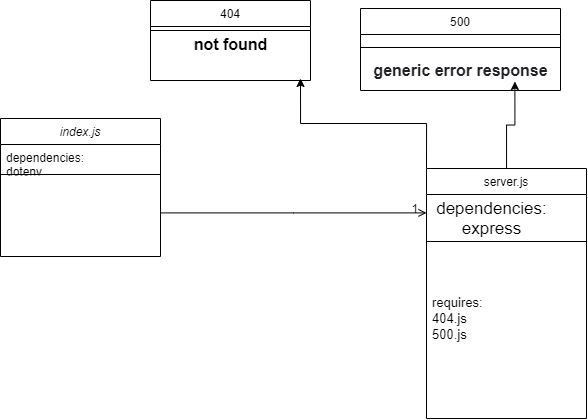

The diagram above was exported from draw.io. Its source (the exported page's mxGraphModel, read from the mxfile embedded in the PNG):
<mxGraphModel dx="1221" dy="575" grid="1" gridSize="10" guides="1" tooltips="1" connect="1" arrows="1" fold="1" page="1" pageScale="1" pageWidth="827" pageHeight="1169" math="0" shadow="0">
  <root>
    <mxCell id="WIyWlLk6GJQsqaUBKTNV-0" />
    <mxCell id="WIyWlLk6GJQsqaUBKTNV-1" parent="WIyWlLk6GJQsqaUBKTNV-0" />
    <mxCell id="zkfFHV4jXpPFQw0GAbJ--0" value="index.js" style="swimlane;fontStyle=2;align=center;verticalAlign=top;childLayout=stackLayout;horizontal=1;startSize=26;horizontalStack=0;resizeParent=1;resizeLast=0;collapsible=1;marginBottom=0;rounded=0;shadow=0;strokeWidth=1;" parent="WIyWlLk6GJQsqaUBKTNV-1" vertex="1">
      <mxGeometry x="110" y="120" width="160" height="138" as="geometry">
        <mxRectangle x="230" y="140" width="160" height="26" as="alternateBounds" />
      </mxGeometry>
    </mxCell>
    <mxCell id="zkfFHV4jXpPFQw0GAbJ--1" value="dependencies:&#10;dotenv&#10;start.sever" style="text;align=left;verticalAlign=top;spacingLeft=4;spacingRight=4;overflow=hidden;rotatable=0;points=[[0,0.5],[1,0.5]];portConstraint=eastwest;" parent="zkfFHV4jXpPFQw0GAbJ--0" vertex="1">
      <mxGeometry y="26" width="160" height="26" as="geometry" />
    </mxCell>
    <mxCell id="zkfFHV4jXpPFQw0GAbJ--4" value="" style="line;html=1;strokeWidth=1;align=left;verticalAlign=middle;spacingTop=-1;spacingLeft=3;spacingRight=3;rotatable=0;labelPosition=right;points=[];portConstraint=eastwest;" parent="zkfFHV4jXpPFQw0GAbJ--0" vertex="1">
      <mxGeometry y="52" width="160" height="8" as="geometry" />
    </mxCell>
    <mxCell id="QJzcPpTR2E-UKjUywOci-8" style="edgeStyle=orthogonalEdgeStyle;rounded=0;orthogonalLoop=1;jettySize=auto;html=1;entryX=0.772;entryY=1.05;entryDx=0;entryDy=0;entryPerimeter=0;" edge="1" parent="WIyWlLk6GJQsqaUBKTNV-1" source="zkfFHV4jXpPFQw0GAbJ--17">
      <mxGeometry relative="1" as="geometry">
        <mxPoint x="624.3999999999999" y="83" as="targetPoint" />
      </mxGeometry>
    </mxCell>
    <mxCell id="QJzcPpTR2E-UKjUywOci-9" style="edgeStyle=orthogonalEdgeStyle;rounded=0;orthogonalLoop=1;jettySize=auto;html=1;exitX=0;exitY=0;exitDx=0;exitDy=0;" edge="1" parent="WIyWlLk6GJQsqaUBKTNV-1" source="zkfFHV4jXpPFQw0GAbJ--17">
      <mxGeometry relative="1" as="geometry">
        <mxPoint x="410" y="80" as="targetPoint" />
      </mxGeometry>
    </mxCell>
    <mxCell id="zkfFHV4jXpPFQw0GAbJ--17" value="server.js" style="swimlane;fontStyle=0;align=center;verticalAlign=top;childLayout=stackLayout;horizontal=1;startSize=26;horizontalStack=0;resizeParent=1;resizeLast=0;collapsible=1;marginBottom=0;rounded=0;shadow=0;strokeWidth=1;" parent="WIyWlLk6GJQsqaUBKTNV-1" vertex="1">
      <mxGeometry x="536" y="170" width="160" height="250" as="geometry">
        <mxRectangle x="550" y="140" width="160" height="26" as="alternateBounds" />
      </mxGeometry>
    </mxCell>
    <mxCell id="zkfFHV4jXpPFQw0GAbJ--23" value="" style="line;html=1;strokeWidth=1;align=left;verticalAlign=middle;spacingTop=-1;spacingLeft=3;spacingRight=3;rotatable=0;labelPosition=right;points=[];portConstraint=eastwest;" parent="zkfFHV4jXpPFQw0GAbJ--17" vertex="1">
      <mxGeometry y="26" width="160" height="94" as="geometry" />
    </mxCell>
    <mxCell id="zkfFHV4jXpPFQw0GAbJ--24" value="requires:&#10;404.js&#10;500.js" style="text;align=left;verticalAlign=top;spacingLeft=4;spacingRight=4;overflow=hidden;rotatable=0;points=[[0,0.5],[1,0.5]];portConstraint=eastwest;fontSize=13;" parent="zkfFHV4jXpPFQw0GAbJ--17" vertex="1">
      <mxGeometry y="120" width="160" height="100" as="geometry" />
    </mxCell>
    <mxCell id="zkfFHV4jXpPFQw0GAbJ--26" value="" style="endArrow=open;shadow=0;strokeWidth=1;rounded=0;endFill=1;edgeStyle=elbowEdgeStyle;elbow=vertical;" parent="WIyWlLk6GJQsqaUBKTNV-1" source="zkfFHV4jXpPFQw0GAbJ--0" target="zkfFHV4jXpPFQw0GAbJ--17" edge="1">
      <mxGeometry x="0.5" y="41" relative="1" as="geometry">
        <mxPoint x="380" y="192" as="sourcePoint" />
        <mxPoint x="540" y="192" as="targetPoint" />
        <mxPoint x="-40" y="32" as="offset" />
      </mxGeometry>
    </mxCell>
    <mxCell id="zkfFHV4jXpPFQw0GAbJ--28" value="1" style="resizable=0;align=right;verticalAlign=bottom;labelBackgroundColor=none;fontSize=12;" parent="zkfFHV4jXpPFQw0GAbJ--26" connectable="0" vertex="1">
      <mxGeometry x="1" relative="1" as="geometry">
        <mxPoint x="-7" y="4" as="offset" />
      </mxGeometry>
    </mxCell>
    <mxCell id="QJzcPpTR2E-UKjUywOci-0" value="500" style="swimlane;fontStyle=0;align=center;verticalAlign=top;childLayout=stackLayout;horizontal=1;startSize=26;horizontalStack=0;resizeParent=1;resizeLast=0;collapsible=1;marginBottom=0;rounded=0;shadow=0;strokeWidth=1;" vertex="1" parent="WIyWlLk6GJQsqaUBKTNV-1">
      <mxGeometry x="470" y="10" width="200" height="82" as="geometry">
        <mxRectangle x="340" y="380" width="170" height="26" as="alternateBounds" />
      </mxGeometry>
    </mxCell>
    <mxCell id="QJzcPpTR2E-UKjUywOci-2" value="" style="line;html=1;strokeWidth=1;align=left;verticalAlign=middle;spacingTop=-1;spacingLeft=3;spacingRight=3;rotatable=0;labelPosition=right;points=[];portConstraint=eastwest;" vertex="1" parent="QJzcPpTR2E-UKjUywOci-0">
      <mxGeometry y="26" width="200" height="26" as="geometry" />
    </mxCell>
    <mxCell id="QJzcPpTR2E-UKjUywOci-17" value="&lt;b style=&quot;color: rgb(32 , 33 , 36) ; font-family: &amp;#34;helvetica neue&amp;#34; , &amp;#34;noto naskh arabic ui&amp;#34; , &amp;#34;arial&amp;#34; , sans-serif ; font-size: 16px ; text-align: right ; background-color: rgb(255 , 255 , 255)&quot;&gt;generic error response&lt;/b&gt;" style="text;html=1;align=center;verticalAlign=middle;resizable=0;points=[];autosize=1;strokeColor=none;fontColor=#000000;" vertex="1" parent="QJzcPpTR2E-UKjUywOci-0">
      <mxGeometry y="52" width="200" height="20" as="geometry" />
    </mxCell>
    <mxCell id="QJzcPpTR2E-UKjUywOci-4" value="404" style="swimlane;fontStyle=0;align=center;verticalAlign=top;childLayout=stackLayout;horizontal=1;startSize=26;horizontalStack=0;resizeParent=1;resizeLast=0;collapsible=1;marginBottom=0;rounded=0;shadow=0;strokeWidth=1;" vertex="1" parent="WIyWlLk6GJQsqaUBKTNV-1">
      <mxGeometry x="260" y="2" width="160" height="80" as="geometry">
        <mxRectangle x="340" y="380" width="170" height="26" as="alternateBounds" />
      </mxGeometry>
    </mxCell>
    <mxCell id="QJzcPpTR2E-UKjUywOci-6" value="" style="line;html=1;strokeWidth=1;align=left;verticalAlign=middle;spacingTop=-1;spacingLeft=3;spacingRight=3;rotatable=0;labelPosition=right;points=[];portConstraint=eastwest;" vertex="1" parent="QJzcPpTR2E-UKjUywOci-4">
      <mxGeometry y="26" width="160" height="8" as="geometry" />
    </mxCell>
    <mxCell id="QJzcPpTR2E-UKjUywOci-7" value="&lt;b&gt;&lt;font style=&quot;font-size: 16px&quot;&gt;not found&lt;/font&gt;&lt;/b&gt;" style="text;html=1;align=center;verticalAlign=middle;resizable=0;points=[];autosize=1;strokeColor=none;" vertex="1" parent="QJzcPpTR2E-UKjUywOci-4">
      <mxGeometry y="34" width="160" height="20" as="geometry" />
    </mxCell>
    <mxCell id="QJzcPpTR2E-UKjUywOci-19" value="&lt;font style=&quot;font-size: 17px&quot;&gt;dependencies:&lt;br&gt;express&lt;br&gt;&lt;/font&gt;" style="text;html=1;align=center;verticalAlign=middle;resizable=0;points=[];autosize=1;strokeColor=none;fontColor=#000000;" vertex="1" parent="WIyWlLk6GJQsqaUBKTNV-1">
      <mxGeometry x="536" y="205" width="130" height="30" as="geometry" />
    </mxCell>
  </root>
</mxGraphModel>